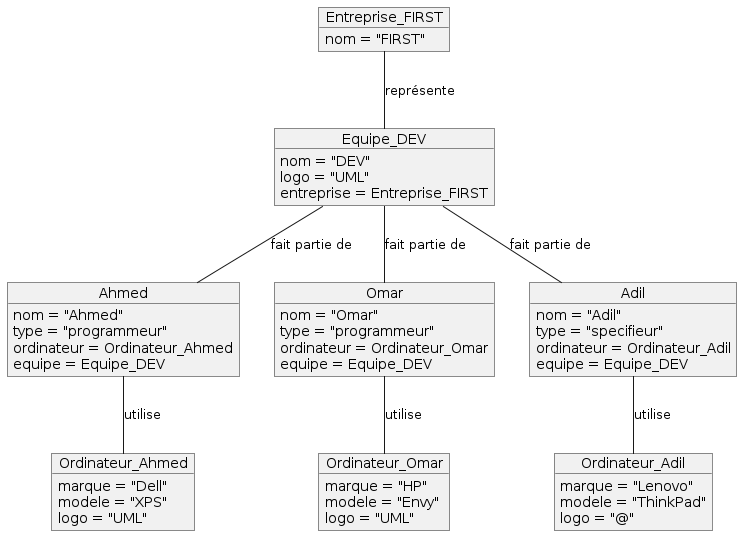

The diagram above was rendered by PlantUML. Its source (embedded in the PNG):
@startuml
object Entreprise_FIRST {
    nom = "FIRST"
}

object Equipe_DEV {
    nom = "DEV"
    logo = "UML"
    entreprise = Entreprise_FIRST
}

object Ordinateur_Ahmed {
    marque = "Dell"
    modele = "XPS"
    logo = "UML"
}

object Ordinateur_Omar {
    marque = "HP"
    modele = "Envy"
    logo = "UML"
}

object Ordinateur_Adil {
    marque = "Lenovo"
    modele = "ThinkPad"
    logo = "@"
}

object Ahmed {
    nom = "Ahmed"
    type = "programmeur"
    ordinateur = Ordinateur_Ahmed
    equipe = Equipe_DEV
}

object Omar {
    nom = "Omar"
    type = "programmeur"
    ordinateur = Ordinateur_Omar
    equipe = Equipe_DEV
}

object Adil {
    nom = "Adil"
    type = "specifieur"
    ordinateur = Ordinateur_Adil
    equipe = Equipe_DEV
}

Entreprise_FIRST -- Equipe_DEV : représente
Equipe_DEV -- Ahmed : "fait partie de"
Equipe_DEV -- Omar : "fait partie de"
Equipe_DEV -- Adil : "fait partie de"
Ahmed -- Ordinateur_Ahmed : utilise
Omar -- Ordinateur_Omar : utilise
Adil -- Ordinateur_Adil : utilise
@enduml